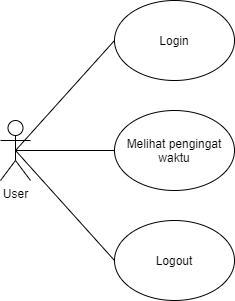

The diagram above was exported from draw.io. Its source (the exported page's mxGraphModel, read from the mxfile embedded in the PNG):
<mxGraphModel dx="782" dy="537" grid="1" gridSize="10" guides="1" tooltips="1" connect="1" arrows="1" fold="1" page="1" pageScale="1" pageWidth="827" pageHeight="1169" math="0" shadow="0">
  <root>
    <mxCell id="0" />
    <mxCell id="1" parent="0" />
    <mxCell id="rb7dSvYwp5ONC-KVKvMu-16" value="User" style="shape=umlActor;verticalLabelPosition=bottom;verticalAlign=top;html=1;outlineConnect=0;" vertex="1" parent="1">
      <mxGeometry x="240" y="210" width="30" height="60" as="geometry" />
    </mxCell>
    <mxCell id="rb7dSvYwp5ONC-KVKvMu-17" value="Login" style="ellipse;whiteSpace=wrap;html=1;" vertex="1" parent="1">
      <mxGeometry x="354" y="90" width="120" height="80" as="geometry" />
    </mxCell>
    <mxCell id="rb7dSvYwp5ONC-KVKvMu-18" value="Melihat pengingat waktu" style="ellipse;whiteSpace=wrap;html=1;" vertex="1" parent="1">
      <mxGeometry x="354" y="200" width="120" height="80" as="geometry" />
    </mxCell>
    <mxCell id="rb7dSvYwp5ONC-KVKvMu-19" value="Logout" style="ellipse;whiteSpace=wrap;html=1;" vertex="1" parent="1">
      <mxGeometry x="354" y="310" width="120" height="80" as="geometry" />
    </mxCell>
    <mxCell id="rb7dSvYwp5ONC-KVKvMu-20" value="" style="endArrow=none;html=1;exitX=0.5;exitY=0.5;exitDx=0;exitDy=0;exitPerimeter=0;entryX=0;entryY=0.5;entryDx=0;entryDy=0;" edge="1" parent="1" source="rb7dSvYwp5ONC-KVKvMu-16" target="rb7dSvYwp5ONC-KVKvMu-17">
      <mxGeometry width="50" height="50" relative="1" as="geometry">
        <mxPoint x="380" y="280" as="sourcePoint" />
        <mxPoint x="430" y="230" as="targetPoint" />
      </mxGeometry>
    </mxCell>
    <mxCell id="rb7dSvYwp5ONC-KVKvMu-21" value="" style="endArrow=none;html=1;exitX=0.5;exitY=0.5;exitDx=0;exitDy=0;exitPerimeter=0;entryX=0;entryY=0.5;entryDx=0;entryDy=0;" edge="1" parent="1" source="rb7dSvYwp5ONC-KVKvMu-16" target="rb7dSvYwp5ONC-KVKvMu-18">
      <mxGeometry width="50" height="50" relative="1" as="geometry">
        <mxPoint x="265" y="250" as="sourcePoint" />
        <mxPoint x="364" y="140" as="targetPoint" />
      </mxGeometry>
    </mxCell>
    <mxCell id="rb7dSvYwp5ONC-KVKvMu-22" value="" style="endArrow=none;html=1;exitX=0.5;exitY=0.5;exitDx=0;exitDy=0;exitPerimeter=0;entryX=0;entryY=0.5;entryDx=0;entryDy=0;" edge="1" parent="1" source="rb7dSvYwp5ONC-KVKvMu-16" target="rb7dSvYwp5ONC-KVKvMu-19">
      <mxGeometry width="50" height="50" relative="1" as="geometry">
        <mxPoint x="265" y="250" as="sourcePoint" />
        <mxPoint x="364" y="140" as="targetPoint" />
      </mxGeometry>
    </mxCell>
  </root>
</mxGraphModel>